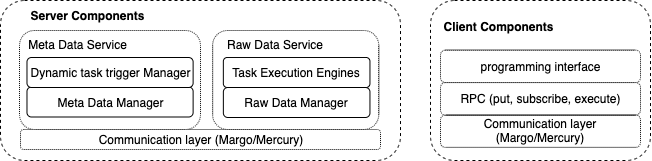

The diagram above was exported from draw.io. Its source (the exported page's mxGraphModel, read from the mxfile embedded in the PNG):
<mxGraphModel dx="868" dy="580" grid="1" gridSize="10" guides="1" tooltips="1" connect="1" arrows="1" fold="1" page="1" pageScale="1" pageWidth="850" pageHeight="1100" math="0" shadow="0">
  <root>
    <mxCell id="0" />
    <mxCell id="1" parent="0" />
    <mxCell id="3kxkEcd55j8YaRczsjHw-1" value="" style="group" parent="1" vertex="1" connectable="0">
      <mxGeometry x="480" y="119" width="220" height="160" as="geometry" />
    </mxCell>
    <mxCell id="5TyxnPePjNdygoQjo5SG-13" value="" style="rounded=1;whiteSpace=wrap;html=1;dashed=1;" parent="3kxkEcd55j8YaRczsjHw-1" vertex="1">
      <mxGeometry width="220" height="160" as="geometry" />
    </mxCell>
    <mxCell id="5TyxnPePjNdygoQjo5SG-6" value="programming interface" style="rounded=1;whiteSpace=wrap;html=1;dashed=1;dashPattern=1 1;" parent="3kxkEcd55j8YaRczsjHw-1" vertex="1">
      <mxGeometry x="10" y="49.62882882882883" width="200" height="32.432432432432435" as="geometry" />
    </mxCell>
    <mxCell id="5TyxnPePjNdygoQjo5SG-7" value="Communication layer (Margo/Mercury)" style="rounded=1;whiteSpace=wrap;html=1;dashed=1;dashPattern=1 1;" parent="3kxkEcd55j8YaRczsjHw-1" vertex="1">
      <mxGeometry x="10" y="114.4792792792793" width="200" height="32.432432432432435" as="geometry" />
    </mxCell>
    <mxCell id="5TyxnPePjNdygoQjo5SG-14" value="&lt;b&gt;Client&amp;nbsp;&lt;/b&gt;&lt;b&gt;Components&lt;/b&gt;" style="text;html=1;strokeColor=none;fillColor=none;align=center;verticalAlign=middle;whiteSpace=wrap;rounded=0;dashed=1;" parent="3kxkEcd55j8YaRczsjHw-1" vertex="1">
      <mxGeometry x="8" y="15.351351351351353" width="120" height="21.621621621621625" as="geometry" />
    </mxCell>
    <mxCell id="-F2J6l3PBwhSHiRNH-7t-9" value="RPC (put, subscribe, execute)" style="rounded=1;whiteSpace=wrap;html=1;dashed=1;dashPattern=1 1;" parent="3kxkEcd55j8YaRczsjHw-1" vertex="1">
      <mxGeometry x="10" y="82.04684684684685" width="200" height="32.432432432432435" as="geometry" />
    </mxCell>
    <mxCell id="3kxkEcd55j8YaRczsjHw-7" value="" style="rounded=1;whiteSpace=wrap;html=1;dashed=1;" parent="1" vertex="1">
      <mxGeometry x="50" y="119" width="400" height="160" as="geometry" />
    </mxCell>
    <mxCell id="3kxkEcd55j8YaRczsjHw-6" value="" style="rounded=1;whiteSpace=wrap;html=1;dashed=1;dashPattern=1 1;" parent="1" vertex="1">
      <mxGeometry x="262.1136363636364" y="149" width="166.13636363636363" height="99" as="geometry" />
    </mxCell>
    <mxCell id="5TyxnPePjNdygoQjo5SG-5" value="Communication layer (Margo/Mercury)" style="rounded=1;whiteSpace=wrap;html=1;dashed=1;dashPattern=1 1;" parent="1" vertex="1">
      <mxGeometry x="70" y="248" width="360" height="20" as="geometry" />
    </mxCell>
    <mxCell id="5TyxnPePjNdygoQjo5SG-1" value="Task Execution Engines" style="rounded=1;whiteSpace=wrap;html=1;arcSize=13;" parent="1" vertex="1">
      <mxGeometry x="272.8636363636364" y="176" width="146.5909090909091" height="30" as="geometry" />
    </mxCell>
    <mxCell id="5TyxnPePjNdygoQjo5SG-4" value="Raw Data Manager" style="rounded=1;whiteSpace=wrap;html=1;" parent="1" vertex="1">
      <mxGeometry x="272.8636363636364" y="206" width="146.5909090909091" height="30" as="geometry" />
    </mxCell>
    <mxCell id="5TyxnPePjNdygoQjo5SG-12" value="Raw Data Service" style="text;html=1;strokeColor=none;fillColor=none;align=center;verticalAlign=middle;whiteSpace=wrap;rounded=0;dashed=1;" parent="1" vertex="1">
      <mxGeometry x="272.8636363636364" y="153" width="102.61363636363636" height="20" as="geometry" />
    </mxCell>
    <mxCell id="-F2J6l3PBwhSHiRNH-7t-1" value="" style="rounded=1;whiteSpace=wrap;html=1;dashed=1;dashPattern=1 1;" parent="1" vertex="1">
      <mxGeometry x="69" y="149" width="181" height="99" as="geometry" />
    </mxCell>
    <mxCell id="-F2J6l3PBwhSHiRNH-7t-5" value="Meta Data Service" style="text;html=1;strokeColor=none;fillColor=none;align=center;verticalAlign=middle;whiteSpace=wrap;rounded=0;dashed=1;" parent="1" vertex="1">
      <mxGeometry x="73.45454545454545" y="153" width="107.5" height="20" as="geometry" />
    </mxCell>
    <mxCell id="5TyxnPePjNdygoQjo5SG-2" value="Meta Data Manager" style="rounded=1;whiteSpace=wrap;html=1;" parent="1" vertex="1">
      <mxGeometry x="76.47727272727272" y="205.5" width="166.13636363636363" height="30" as="geometry" />
    </mxCell>
    <mxCell id="5TyxnPePjNdygoQjo5SG-3" value="Dynamic task trigger Manager" style="rounded=1;whiteSpace=wrap;html=1;" parent="1" vertex="1">
      <mxGeometry x="76.47727272727272" y="176" width="166.13636363636363" height="30" as="geometry" />
    </mxCell>
    <mxCell id="3kxkEcd55j8YaRczsjHw-8" value="&lt;b&gt;Server Components&lt;/b&gt;" style="text;html=1;strokeColor=none;fillColor=none;align=center;verticalAlign=middle;whiteSpace=wrap;rounded=0;dashed=1;" parent="1" vertex="1">
      <mxGeometry x="68.56818181818181" y="124" width="136.8181818181818" height="20" as="geometry" />
    </mxCell>
  </root>
</mxGraphModel>